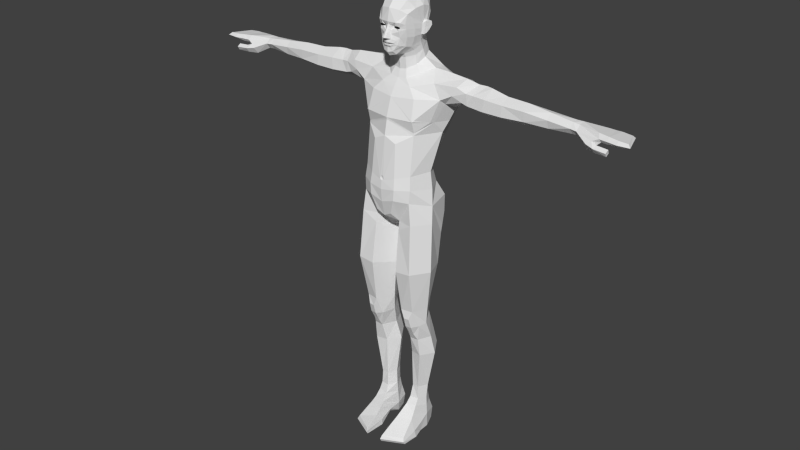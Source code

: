 # Source: LowPolyhumanRigged.blend  (saved by Blender 2.67.0; exported with 4.5.12 LTS)
import bpy
from mathutils import Matrix  # noqa: F401  (used for matrix-valued properties, if any)

bpy.ops.wm.read_factory_settings(use_empty=True)
scene = bpy.context.scene
scene.name = 'Scene'

# ---- collections
col_collection_1 = bpy.data.collections.new('Collection 1'); scene.collection.children.link(col_collection_1)
col_collection_2 = bpy.data.collections.new('Collection 2'); scene.collection.children.link(col_collection_2)

# ---- world
world_world = bpy.data.worlds.new('World'); scene.world = world_world
world_world.color = (0.05088, 0.05088, 0.05088)
world_world.use_sun_shadow = False
world_world.sun_shadow_jitter_overblur = 0.0
world_world.cycles.sampling_method = 'MANUAL'
world_world.cycles.sample_map_resolution = 256

# ---- meshes
me_male = bpy.data.meshes.new('male')
me_male.from_pydata([(1.163, -1.209, 7.36), (1.053, -0.8833, 5.636), (0.5539, -1.215, 7.301), (0.6095, -0.9627, 5.644), (1.617, -0.5186, 7.364), (1.371, -0.376, 5.692), (0.2089, -0.3686, 5.659), (0.07316, -0.4283, 7.182), (1.036, 0.2402, 5.789), (1.198, 0.4268, 7.22), (0.5099, 0.4274, 7.132), (0.5222, 0.2792, 5.763), (0.5174, -0.6875, 4.923), (0.2912, -0.2596, 5.016), (0.699, -0.5292, 4.244), (0.3953, -0.03211, 4.288), (1.161, -0.5913, 4.934), (1.287, -0.3236, 5.013), (1.04, -0.5144, 4.253), (1.315, -0.06307, 4.313), (0.7382, -0.8683, 4.908), (0.9413, -0.6558, 4.529), (0.7618, -0.655, 4.517), (0.7402, -0.9695, 5.294), (0.9395, -0.9552, 5.305), (0.9671, -0.8428, 4.911), (0.9877, 0.202, 5.21), (1.006, 0.4679, 4.367), (0.5735, 0.2195, 5.197), (0.6191, 0.4479, 4.348), (0.6283, -0.3355, 3.505), (0.273, 0.1139, 3.524), (1.061, -0.4255, 3.512), (1.404, 0.07294, 3.541), (1.054, 0.6393, 3.65), (0.5775, 0.6152, 3.658), (0.6357, -0.283, 1.925), (0.4386, 0.03496, 1.916), (0.8827, -0.2899, 1.927), (0.8508, 0.4273, 1.917), (0.6079, 0.4274, 1.921), (1.066, 0.09842, 1.916), (0.8482, 0.3899, 1.368), (0.9038, -0.3058, 1.391), (1.05, 0.0439, 1.371), (0.4143, 0.03456, 1.388), (0.6017, 0.43, 1.374), (0.5775, -0.3661, 1.397), (0.8713, 0.4436, 0.9839), (1.062, 0.04721, 0.99), (0.9109, -0.447, 1.126), (0.3773, 0.03499, 0.9767), (0.5604, 0.4834, 0.9848), (0.5175, -0.5248, 1.115), (0.8786, 0.5741, 0.0007261), (1.106, -0.3857, 0.0007261), (1.127, -1.448, 0.2657), (0.5445, 0.5718, 0.0007261), (0.4139, 0.1138, 0.0007261), (0.4801, -0.3579, 0.1811), (0.3538, -1.862, 0.0007261), (0.3836, -1.86, 0.2748), (1.181, -1.44, 0.0007261), (1.093, 0.05328, 0.0007261), (1.46, -0.2727, 9.876), (1.26, 0.578, 8.789), (0.4952, 0.5086, 8.499), (0.4231, 0.7082, 10.3), (0.9592, 0.5698, 10.43), (1.122, 0.8682, 9.84), (0.3847, 0.9132, 9.701), (1.158, 0.8166, 9.209), (0.4106, 0.8455, 8.968), (0.0593, -0.2447, 8.696), (0.5058, -0.9494, 9.27), (0.0, 0.7836, 9.053), (0.0, 0.3281, 8.728), (0.0, -0.2447, 8.71), (0.0, -0.7998, 9.022), (0.9846, -1.02, 10.09), (0.0, 0.8334, 9.628), (0.0, 0.6855, 10.17), (1.372, -0.185, 10.49), (1.019, -0.9961, 10.58), (1.28, -0.1755, 11.13), (0.0, -1.266, 10.91), (0.9719, -0.9343, 11.09), (0.3797, 0.5484, 10.96), (0.0, 0.5351, 10.97), (0.0, -1.128, 12.45), (0.0, -1.017, 13.01), (0.8575, 0.4363, 11.06), (1.682, -0.2489, 13.87), (1.732, -0.007341, 13.69), (2.452, -0.07244, 13.92), (2.62, -0.08033, 14.28), (2.257, -0.09913, 14.42), (2.826, 0.4115, 14.52), (2.371, 0.3496, 14.63), (2.621, 0.8601, 14.25), (2.235, 0.8196, 14.42), (1.959, 1.01, 13.97), (2.187, 0.8989, 13.87), (1.688, 1.035, 13.54), (0.7675, 1.312, 13.22), (0.0, 1.287, 13.15), (2.115, -0.1599, 14.1), (2.883, -0.05146, 14.26), (3.139, 0.4383, 14.52), (2.891, 0.8363, 14.23), (2.67, -0.07226, 13.86), (2.649, 0.8969, 13.92), (2.111, 0.4803, 13.63), (2.491, 0.4569, 13.59), (0.0, -1.02, 13.09), (1.827, 0.4923, 13.45), (0.0, -0.8017, 13.78), (0.0, -0.4144, 14.36), (0.333, -0.384, 14.4), (0.7054, -0.04096, 14.55), (0.8919, -0.6642, 13.84), (1.356, -0.1533, 14.37), (0.998, 0.3864, 14.71), (1.615, 0.3811, 14.69), (0.9105, 0.9405, 14.63), (1.4, 0.9744, 14.38), (0.6478, 1.298, 14.09), (0.3329, 1.071, 14.52), (0.0, 1.283, 13.91), (0.0, 1.079, 14.46), (4.068, -0.1171, 13.83), (4.065, -0.08254, 14.22), (4.053, 0.3011, 14.42), (4.0, 0.2766, 13.6), (3.312, -0.123, 13.83), (3.362, -0.0837, 14.25), (3.381, 0.3761, 14.52), (3.27, 0.344, 13.57), (3.294, 0.7873, 14.22), (3.268, 0.8194, 13.87), (4.001, 0.6223, 14.18), (3.97, 0.7077, 13.85), (4.89, 0.2828, 14.4), (4.896, 0.2945, 13.63), (4.878, 0.5051, 14.2), (6.576, 0.01964, 14.05), (6.592, 0.1637, 13.84), (6.604, 0.4306, 13.83), (6.592, 0.1802, 14.23), (6.605, 0.4115, 14.24), (6.601, 0.5787, 14.05), (4.903, -0.04475, 13.86), (4.889, -0.05992, 14.21), (4.874, 0.665, 13.91), (6.829, 0.1619, 13.83), (6.826, -0.0006967, 14.03), (6.831, 0.187, 14.2), (6.832, 0.4248, 14.24), (6.823, 0.4395, 13.86), (6.812, 0.5849, 14.05), (0.6806, 1.281, 12.89), (0.0, 1.252, 12.89), (1.306, 1.125, 12.92), (1.43, -0.2085, 13.01), (1.644, 0.3645, 12.97), (1.369, -0.3529, 13.03), (0.976, -0.8523, 13.07), (0.932, -0.8708, 13.09), (0.9792, -0.8447, 13.15), (1.01, -0.8487, 13.1), (0.9365, -0.8653, 13.13), (1.022, -0.8253, 13.14), (0.9806, -0.7597, 12.57), (0.98, -0.7519, 12.66), (0.571, 1.197, 12.59), (1.174, 1.049, 12.57), (1.511, 0.1677, 12.57), (0.0, 1.146, 12.62), (0.0, -0.6273, 14.06), (0.5897, -0.5124, 14.17), (5.752, -0.0003871, 14.12), (5.767, 0.062, 13.83), (5.749, 0.6167, 14.02), (5.751, 0.4898, 14.25), (5.756, 0.2152, 14.32), (5.765, 0.3824, 13.72), (0.4578, -1.116, 12.24), (0.5039, -1.234, 10.98), (0.5318, -1.295, 10.57), (0.0, -1.166, 9.417), (0.3062, -1.202, 9.579), (0.507, -1.302, 10.16), (0.0, -1.35, 10.5), (0.0, -1.31, 10.01), (0.0, -1.287, 11.01), (0.08088, -1.3, 10.91), (0.0, -1.315, 10.83), (0.05157, -1.291, 10.99), (0.05916, -1.306, 10.85), (0.7833, 1.321, 13.61), (0.0, 1.3, 13.49), (1.515, 1.147, 13.8), (0.2395, -0.2569, 14.68), (0.2329, 0.7909, 15.15), (7.736, -0.02659, 13.92), (7.692, -0.1114, 14.04), (7.618, 0.006898, 14.2), (7.604, 0.7104, 14.12), (7.699, 0.7035, 13.87), (7.649, 0.7867, 14.0), (8.778, -0.1264, 14.03), (8.669, -0.04228, 13.94), (8.67, -0.04245, 14.12), (8.398, 0.7137, 14.08), (8.388, 0.7186, 13.93), (8.458, 0.7879, 14.0), (1.05, -1.074, 0.52), (1.23, -0.7954, 0.0007261), (0.3851, -1.284, 0.525), (0.2973, -1.049, 0.0007261), (1.173, -0.8336, 0.2639), (0.308, -1.028, 0.2503), (1.181, -1.517, 0.1272), (0.3526, -1.935, 0.1278), (0.9959, -0.8048, 0.7002), (0.4234, -1.016, 0.6966), (0.3499, -0.4483, 0.3951), (1.117, -0.3608, 0.3891), (0.3243, 0.0277, 0.4606), (1.086, 0.04613, 0.5806), (0.9188, 0.5986, 0.4982), (0.4867, 0.6091, 0.4604), (0.9494, -0.6338, 0.8699), (0.4572, -0.7904, 0.8686), (7.465, -0.1561, 13.93), (7.58, -0.06238, 13.78), (7.309, -0.2328, 13.82), (7.271, -0.05717, 13.59), (7.601, -0.2004, 13.6), (7.621, -0.3271, 13.77), (7.657, -0.07829, 13.73), (7.667, -0.1948, 13.86), (8.093, -0.1996, 13.83), (8.079, -0.1325, 13.69), (8.083, -0.3413, 13.74), (8.08, -0.2703, 13.61), (1.086, -1.064, 9.249), (0.5204, -1.02, 8.918), (0.04917, -0.2858, 8.446), (1.53, -0.3749, 9.224), (1.228, 0.5477, 8.443), (0.5114, 0.4758, 8.273), (0.0, -0.2918, 14.64), (0.4982, -0.03062, 14.83), (0.5887, 0.3477, 15.02), (0.456, 0.692, 15.14), (0.0, 0.809, 15.16), (0.0, -1.016, 15.76), (0.0, -0.9894, 15.63), (0.0, -0.662, 15.21), (0.0, -0.9987, 15.82), (0.0, -0.9501, 15.57), (0.0, -1.148, 15.92), (0.0, -0.9578, 15.39), (0.0, -1.081, 16.06), (0.0, -0.9498, 16.43), (0.0, -0.8461, 15.24), (0.0, -0.9301, 16.32), (0.0, -0.971, 16.24), (0.2394, -0.8927, 15.68), (0.2415, -0.9035, 15.71), (0.1112, -0.9914, 15.75), (0.1093, -0.9793, 15.63), (0.1891, -0.8211, 16.26), (0.1884, -0.8188, 16.23), (0.4143, -0.8057, 16.26), (0.4138, -0.8007, 16.23), (0.3537, -0.836, 16.29), (0.2651, -0.8696, 16.3), (0.2651, -0.8479, 16.22), (0.3617, -0.8488, 16.21), (0.6292, -0.3749, 16.35), (0.4941, -0.2759, 15.5), (0.6213, -0.2915, 15.88), (0.1906, -0.5505, 15.27), (0.3345, -0.8345, 15.65), (0.2989, -0.86, 15.81), (0.1521, -0.9522, 15.86), (0.1447, -0.9184, 15.57), (0.0724, -0.9044, 16.32), (0.07657, -0.9037, 16.24), (0.5348, -0.6904, 16.35), (0.5472, -0.6389, 16.19), (0.4498, -0.8279, 16.42), (0.2923, -0.9039, 16.43), (0.0969, -0.921, 16.13), (0.3898, -0.8327, 16.12), (0.3948, -0.7246, 15.61), (0.391, -0.7852, 15.9), (0.07756, -1.126, 15.92), (0.1869, -0.9005, 15.43), (0.1182, -0.9311, 16.02), (0.4488, -0.55, 15.56), (0.5212, -0.5783, 15.89), (0.224, -0.7683, 15.3), (0.0, -1.025, 16.15), (0.0, -0.3483, 15.07), (0.2277, -0.2799, 15.08), (0.4656, -0.04392, 15.16), (0.5633, 0.2454, 15.31), (0.4323, 0.6092, 15.46), (0.2201, 0.7485, 15.51), (0.0, 0.7856, 15.52), (0.0, -0.3997, 15.18), (0.239, -0.3501, 15.23), (0.4727, -0.1343, 15.36), (0.4346, 0.5575, 15.72), (0.2339, 0.7711, 15.82), (0.0, 0.8678, 15.86), (0.6594, 0.0006978, 15.9), (0.5901, 0.08046, 15.65), (0.6906, 0.01868, 16.28), (0.6421, 0.164, 15.93), (0.276, 0.8189, 16.1), (0.0, 0.9558, 16.17), (0.0, -0.8582, 16.88), (0.3674, -0.757, 16.83), (0.5672, -0.6045, 16.69), (0.4477, -0.4723, 17.13), (0.0, -0.5667, 17.22), (0.5732, 0.1476, 15.52), (0.6614, -0.2898, 16.85), (0.4577, 0.4501, 17.15), (0.0, 0.4371, 17.3), (0.7165, 0.241, 16.34), (0.6848, 0.3851, 16.8), (0.4748, 0.5334, 15.92), (0.472, -0.01117, 17.2), (0.0, -0.09126, 17.34), (0.7001, 0.1231, 16.38), (0.703, 0.06143, 16.9), (0.6907, 0.2153, 16.03), (0.5726, 0.5264, 16.25), (0.0, 0.9485, 16.62), (0.3531, 0.8352, 16.52), (0.7856, 0.1109, 16.36), (0.8396, 0.1997, 16.38), (0.8725, 0.2937, 16.33), (0.7652, 0.1552, 15.93), (0.8074, 0.2467, 16.03), (0.7343, 0.06026, 15.9), (0.0, -0.9904, 15.7), (0.1001, -0.9742, 15.71), (0.0, -0.9887, 15.69), (0.1005, -0.9756, 15.69), (0.2226, -0.9023, 15.69), (0.2229, -0.9037, 15.7), (0.6882, 0.001699, 16.11), (0.6428, -0.3054, 16.15), (0.8742, 0.3095, 16.2), (0.7443, 0.09929, 16.13), (0.7983, 0.1975, 16.16), (0.6409, 0.5194, 16.57), (0.0, 0.8099, 17.03), (0.4158, 0.744, 16.89), (0.719, 0.2752, 16.22), (0.05784, -1.051, 16.06), (0.04748, -0.9953, 16.15), (0.04097, -0.9467, 16.24), (0.0, -0.9522, 16.27), (0.04932, -0.9317, 16.27), (7.996, -0.05432, 13.92), (7.995, -0.1404, 14.04), (7.985, -0.02463, 14.17), (7.812, 0.7375, 14.1), (7.812, 0.8145, 14.02), (7.846, 0.7199, 13.89), (8.348, -0.0802, 13.93), (8.338, -0.1799, 14.03), (8.336, -0.05587, 14.14), (8.028, 0.7473, 14.1), (8.014, 0.8261, 14.01), (8.028, 0.7187, 13.91)], [], [(0, 2, 3, 1), (4, 0, 1, 5), (2, 7, 6, 3), (5, 8, 9, 4), (7, 10, 11, 6), (10, 9, 8, 11), (6, 13, 12, 3), (13, 15, 14, 12), (1, 16, 17, 5), (16, 18, 19, 17), (25, 20, 22, 21), (12, 14, 22, 20), (14, 18, 21, 22), (25, 24, 23, 20), (3, 12, 20, 23), (1, 3, 23, 24), (1, 24, 25, 16), (16, 25, 21, 18), (19, 27, 26, 17), (5, 17, 26, 8), (13, 28, 29, 15), (27, 29, 28, 26), (6, 11, 28, 13), (11, 8, 26, 28), (15, 31, 30, 14), (19, 33, 34, 27), (27, 34, 35, 29), (15, 29, 35, 31), (14, 30, 32, 18), (18, 32, 33, 19), (31, 37, 36, 30), (34, 39, 40, 35), (33, 41, 39, 34), (31, 35, 40, 37), (30, 36, 38, 32), (32, 38, 41, 33), (38, 43, 44, 41), (40, 46, 45, 37), (36, 47, 43, 38), (36, 37, 45, 47), (41, 44, 42, 39), (39, 42, 46, 40), (43, 50, 49, 44), (44, 49, 48, 42), (46, 52, 51, 45), (45, 51, 53, 47), (42, 48, 52, 46), (47, 53, 50, 43), (54, 63, 58, 57), (58, 63, 55, 59), (65, 66, 72, 71), (68, 69, 70, 67), (69, 71, 72, 70), (66, 76, 75, 72), (66, 73, 77, 76), (73, 74, 78, 77), (67, 70, 80, 81), (70, 72, 75, 80), (64, 82, 83, 79), (82, 84, 86, 83), (68, 67, 87, 91), (67, 81, 88, 87), (68, 91, 84, 82), (106, 94, 95, 96), (96, 95, 97, 98), (98, 97, 99, 100), (100, 99, 102, 101), (101, 102, 103, 201), (201, 103, 104, 199), (199, 104, 105, 200), (93, 94, 106, 92), (95, 94, 110, 107), (97, 95, 107, 108), (99, 97, 108, 109), (102, 99, 109, 111), (110, 94, 112, 113), (102, 111, 113, 112), (93, 115, 112, 94), (102, 112, 115, 103), (121, 96, 98, 123), (101, 201, 125, 100), (123, 98, 100, 125), (121, 123, 122, 119), (123, 125, 124, 122), (126, 128, 129, 127), (110, 134, 135, 107), (134, 130, 131, 135), (107, 135, 136, 108), (135, 131, 132, 136), (113, 137, 134, 110), (137, 133, 130, 134), (111, 109, 138, 139), (139, 138, 140, 141), (132, 140, 138, 136), (133, 137, 139, 141), (111, 139, 137, 113), (108, 136, 138, 109), (131, 130, 151, 152), (131, 152, 142, 132), (130, 133, 143, 151), (141, 140, 144, 153), (132, 142, 144, 140), (133, 141, 153, 143), (145, 146, 154, 155), (148, 145, 155, 156), (148, 156, 157, 149), (146, 147, 158, 154), (147, 150, 159, 158), (149, 157, 159, 150), (106, 96, 121, 92), (161, 105, 104, 160), (164, 115, 93, 163), (160, 104, 103, 162), (162, 103, 115, 164), (92, 165, 163, 93), (170, 168, 120, 116), (168, 171, 92, 120), (171, 169, 165, 92), (168, 170, 169, 171), (167, 166, 169, 170), (90, 172, 173, 114), (114, 173, 166, 167), (167, 170, 116, 114), (165, 169, 166, 173), (163, 165, 173, 172), (88, 177, 174, 87), (177, 161, 160, 174), (87, 174, 175, 91), (174, 160, 162, 175), (91, 175, 176, 84), (175, 162, 164, 176), (86, 84, 176, 172), (163, 172, 176, 164), (118, 179, 121, 119), (117, 178, 179, 118), (124, 125, 126, 127), (151, 181, 180, 152), (181, 146, 145, 180), (143, 185, 181, 151), (185, 147, 146, 181), (152, 180, 184, 142), (180, 145, 148, 184), (142, 184, 183, 144), (184, 148, 149, 183), (153, 182, 185, 143), (182, 150, 147, 185), (144, 183, 182, 153), (183, 149, 150, 182), (89, 186, 172, 90), (86, 172, 186, 187), (83, 86, 187, 188), (74, 190, 189, 78), (79, 83, 188, 191), (74, 79, 191, 190), (188, 192, 193, 191), (189, 190, 191, 193), (85, 195, 197, 194), (89, 194, 197, 186), (186, 197, 195, 187), (85, 196, 198, 195), (187, 195, 198, 188), (188, 198, 196, 192), (64, 65, 71, 69), (64, 69, 68, 82), (199, 200, 128, 126), (201, 199, 126, 125), (116, 120, 179, 178), (117, 118, 202, 252), (118, 119, 253, 202), (124, 255, 254, 122), (129, 256, 203, 127), (122, 254, 253, 119), (127, 203, 255, 124), (156, 155, 205, 206), (157, 156, 206, 207), (158, 159, 209, 208), (159, 157, 207, 209), (210, 215, 213, 212), (210, 211, 214, 215), (218, 61, 56, 216), (55, 217, 219, 59), (217, 62, 60, 219), (61, 223, 222, 56), (223, 60, 62, 222), (56, 222, 220, 216), (222, 62, 217, 220), (60, 223, 221, 219), (223, 61, 218, 221), (225, 218, 216, 224), (226, 221, 218, 225), (224, 216, 220, 227), (59, 219, 221, 226), (55, 227, 220, 217), (49, 229, 230, 48), (229, 63, 54, 230), (48, 230, 231, 52), (230, 54, 57, 231), (52, 231, 228, 51), (231, 57, 58, 228), (53, 233, 232, 50), (233, 225, 224, 232), (51, 228, 233, 53), (228, 226, 225, 233), (50, 232, 229, 49), (232, 224, 227, 229), (55, 63, 229, 227), (58, 59, 226, 228), (205, 155, 236, 234), (204, 205, 234, 235), (155, 154, 237, 236), (236, 237, 238, 239), (237, 235, 240, 238), (235, 234, 241, 240), (234, 236, 239, 241), (204, 235, 237, 208), (154, 158, 208, 237), (241, 239, 244, 242), (240, 241, 242, 243), (238, 240, 243, 245), (239, 238, 245, 244), (244, 245, 243, 242), (92, 121, 179, 120), (10, 251, 250, 9), (251, 66, 65, 250), (7, 248, 251, 10), (248, 73, 66, 251), (2, 247, 248, 7), (247, 74, 73, 248), (9, 250, 249, 4), (250, 65, 64, 249), (0, 246, 247, 2), (246, 79, 74, 247), (79, 246, 249, 64), (246, 0, 4, 249), (257, 271, 287, 260), (258, 261, 288, 272), (325, 265, 294, 326), (259, 284, 304, 266), (261, 263, 300, 288), (269, 285, 286, 270), (269, 272, 288, 285), (270, 286, 287, 271), (273, 289, 290, 274), (275, 276, 292, 291), (275, 291, 293, 277), (276, 280, 296, 292), (277, 293, 294, 278), (279, 295, 296, 280), (282, 283, 303, 302), (327, 326, 294, 293), (284, 282, 302, 304), (285, 297, 298, 286), (285, 288, 300, 297), (300, 304, 302, 297), (263, 266, 304, 300), (273, 278, 294, 289), (274, 290, 295, 279), (260, 287, 299, 262), (302, 303, 298, 297), (252, 202, 307, 306), (202, 253, 308, 307), (254, 255, 310, 309), (203, 256, 312, 311), (253, 254, 309, 308), (255, 203, 311, 310), (306, 307, 314, 313), (307, 308, 315, 314), (259, 313, 314, 284), (282, 284, 314, 315), (310, 311, 317, 316), (311, 312, 318, 317), (317, 318, 324, 323), (326, 328, 329, 325), (326, 327, 331, 328), (309, 310, 316, 330), (308, 309, 330, 315), (327, 281, 321, 331), (316, 317, 323, 336), (291, 281, 327, 293), (316, 336, 320, 330), (282, 315, 330, 320), (320, 336, 322, 319), (282, 320, 319, 283), (296, 295, 301, 298), (292, 296, 298, 303), (328, 337, 338, 329), (337, 332, 333, 338), (331, 340, 337, 328), (340, 335, 332, 337), (321, 339, 340, 331), (339, 334, 335, 340), (324, 343, 344, 323), (323, 344, 342, 336), (341, 322, 336, 342), (321, 345, 346, 339), (339, 346, 347, 334), (322, 341, 349, 348), (319, 322, 348, 350), (257, 351, 352, 271), (272, 354, 353, 258), (270, 356, 355, 269), (270, 271, 352, 356), (269, 355, 354, 272), (319, 357, 358, 283), (357, 321, 281, 358), (350, 360, 357, 319), (360, 345, 321, 357), (345, 360, 361, 346), (360, 350, 348, 361), (346, 361, 359, 347), (361, 348, 349, 359), (291, 292, 358, 281), (283, 358, 292, 303), (343, 363, 364, 344), (363, 333, 332, 364), (344, 364, 362, 342), (364, 332, 335, 362), (334, 365, 362, 335), (365, 341, 342, 362), (334, 347, 359, 365), (341, 365, 359, 349), (305, 367, 368, 268), (367, 295, 290, 368), (264, 366, 367, 305), (366, 301, 295, 367), (262, 299, 366, 264), (287, 301, 366, 299), (286, 298, 301, 287), (289, 294, 265, 267), (268, 368, 370, 369), (289, 370, 368, 290), (369, 370, 289, 267), (204, 371, 372, 205), (205, 372, 373, 206), (206, 373, 374, 207), (209, 375, 376, 208), (208, 376, 371, 204), (207, 374, 375, 209), (371, 377, 378, 372), (377, 211, 210, 378), (372, 378, 379, 373), (378, 210, 212, 379), (373, 379, 380, 374), (379, 212, 213, 380), (375, 381, 382, 376), (381, 215, 214, 382), (376, 382, 377, 371), (382, 214, 211, 377), (374, 380, 381, 375), (380, 213, 215, 381)])
me_male.use_remesh_preserve_volume = False
me_male.use_remesh_preserve_attributes = False
me_male.use_mirror_vertex_groups = False
me_male.update()
arm_armature = bpy.data.armatures.new('Armature')  # bones are not reproduced

# ---- objects
ob_male = bpy.data.objects.new('male', me_male)
ob_armature = bpy.data.objects.new('Armature', arm_armature)

# ---- transforms, parenting, visibility, modifiers, constraints
ob_male.parent = ob_armature
ob_male.matrix_parent_inverse = Matrix(((1.0, 0.0, 0.0, -0.0), (0.0, 1.0, 0.0, -0.0), (0.0, 0.0, 1.0, -10.09), (0.0, 0.0, 0.0, 1.0)))
ob_male.location = (0.0, 0.0, 0.0)
ob_male.lock_rotations_4d = False
ob_male.empty_display_type = 'ARROWS'
ob_male.lineart.crease_threshold = 0.0
_vg = ob_male.vertex_groups.new(name='pelvis')
for _i, _w in zip([64, 65, 66, 67, 68, 69, 70, 71, 72, 73, 74, 75, 76, 77, 78, 79, 80, 81, 82, 83, 84, 85, 86, 87, 88, 89, 91, 172, 186, 187, 188, 189, 190, 191, 192, 193, 194, 195, 196, 197, 198, 246, 247, 248, 249, 251], [0.12, 0.02668, 0.1239, 0.399, 0.1624, 0.08938, 0.2397, 0.06097, 0.1943, 0.7654, 0.5632, 0.4562, 0.6011, 0.8155, 0.7765, 0.5172, 0.4231, 0.4727, 0.3455, 0.4047, 0.1098, 0.2414, 0.1522, 0.05564, 0.05094, 0.02705, 0.05602, 0.003395, 0.04772, 0.2033, 0.4343, 0.7266, 0.6756, 0.6175, 0.4603, 0.6595, 0.2048, 0.2276, 0.2959, 0.2095, 0.2692, 0.1643, 0.227, 0.2617, 0.03539, 0.05916]): _vg.add([_i], _w, 'REPLACE')
_vg = ob_male.vertex_groups.new(name='Bone.004')
for _i, _w in zip([64, 67, 68, 69, 70, 71, 74, 75, 78, 79, 80, 81, 82, 83, 84, 85, 86, 87, 88, 89, 90, 91, 104, 105, 114, 116, 120, 160, 161, 162, 163, 164, 165, 166, 167, 168, 169, 170, 171, 172, 173, 174, 175, 176, 177, 178, 186, 187, 188, 189, 190, 191, 192, 193, 194, 195, 196, 197, 198, 246], [0.0691, 0.2383, 0.2456, 0.07412, 0.07893, 0.02676, 0.03858, 0.03118, 0.02781, 0.1857, 0.08485, 0.1995, 0.2675, 0.4422, 0.6566, 0.633, 0.6944, 0.812, 0.8341, 0.3324, 0.1691, 0.7304, 0.03348, 0.03939, 0.155, 0.06353, 0.03493, 0.05544, 0.0589, 0.05393, 0.07802, 0.06213, 0.08305, 0.108, 0.1065, 0.0955, 0.1019, 0.1011, 0.09514, 0.2081, 0.185, 0.09117, 0.09517, 0.1308, 0.09572, 0.03957, 0.493, 0.6715, 0.4647, 0.08841, 0.1099, 0.2369, 0.4439, 0.2128, 0.6388, 0.6504, 0.5942, 0.6456, 0.6169, 0.02848]): _vg.add([_i], _w, 'REPLACE')
_vg = ob_male.vertex_groups.new(name='ribs')
for _i, _w in zip([68, 82, 83, 84, 85, 86, 87, 88, 89, 90, 91, 92, 93, 101, 103, 104, 105, 114, 115, 116, 117, 118, 119, 120, 124, 125, 126, 127, 128, 129, 160, 161, 162, 163, 164, 165, 166, 167, 168, 169, 170, 171, 172, 173, 174, 175, 176, 177, 178, 179, 186, 187, 188, 192, 194, 195, 196, 197, 198, 199, 200, 201, 202, 203, 252, 253, 255, 256, 306, 307, 312, 313, 314], [0.000816, 0.01953, 0.009112, 0.1051, 0.07306, 0.08237, 0.05461, 0.05785, 0.5223, 0.6379, 0.08501, 0.06178, 0.06889, 0.009798, 0.1358, 0.6025, 0.7954, 0.644, 0.09581, 0.5986, 0.4446, 0.3418, 0.06497, 0.2764, 0.0772, 0.02048, 0.2706, 0.4278, 0.685, 0.6172, 0.7385, 0.8169, 0.5654, 0.5378, 0.3616, 0.546, 0.6052, 0.6048, 0.5862, 0.5954, 0.5976, 0.5833, 0.6124, 0.6167, 0.7839, 0.6871, 0.6017, 0.8142, 0.5297, 0.2542, 0.369, 0.0707, 0.00911, 0.009612, 0.1024, 0.07088, 0.05564, 0.0921, 0.06077, 0.375, 0.7442, 0.1046, 0.1541, 0.06596, 0.2162, 0.04591, 0.03902, 0.08412, 0.06129, 0.03937, 0.01014, 0.03203, 0.001287]): _vg.add([_i], _w, 'REPLACE')
_vg = ob_male.vertex_groups.new(name='neck')
for _i, _w in zip([90, 105, 114, 116, 117, 118, 119, 120, 122, 124, 126, 127, 128, 129, 178, 179, 199, 200, 202, 203, 252, 253, 254, 255, 256, 257, 258, 259, 260, 261, 262, 263, 264, 265, 266, 267, 268, 269, 270, 271, 272, 273, 274, 275, 276, 277, 278, 279, 280, 281, 282, 283, 284, 285, 286, 287, 288, 289, 290, 291, 292, 293, 294, 295, 296, 297, 298, 299, 300, 301, 302, 303, 304, 305, 306, 307, 308, 309, 310, 311, 312, 313, 314, 315, 316, 317, 318, 319, 320, 321, 322, 323, 324, 330, 334, 336, 339, 341, 342, 343, 344, 345, 346, 347, 348, 349, 350, 351, 352, 353, 354, 355, 356, 357, 358, 359, 360, 361, 362, 365, 366, 367, 368, 369, 370], [0.02604, 0.02509, 0.02823, 0.07017, 0.2306, 0.2079, 0.148, 0.04402, 0.08594, 0.1123, 0.09385, 0.3677, 0.08495, 0.239, 0.1214, 0.09369, 0.03834, 0.04324, 0.5298, 0.7832, 0.4809, 0.5899, 0.6808, 0.7513, 0.7669, 0.08776, 0.1903, 0.3635, 0.08355, 0.2048, 0.06725, 0.2616, 0.05847, 0.02566, 0.3122, 0.03372, 0.04171, 0.1392, 0.1259, 0.09484, 0.1758, 0.03662, 0.03894, 0.03655, 0.03847, 0.03286, 0.03286, 0.04293, 0.04344, 0.02814, 0.1906, 0.07762, 0.3506, 0.1404, 0.09779, 0.08216, 0.1858, 0.03337, 0.04006, 0.02896, 0.04064, 0.026, 0.02512, 0.04944, 0.05083, 0.1479, 0.07913, 0.06868, 0.2327, 0.06108, 0.1618, 0.07805, 0.2974, 0.05007, 0.5295, 0.5794, 0.6158, 0.6309, 0.6329, 0.6396, 0.624, 0.4299, 0.3762, 0.3123, 0.2766, 0.2627, 0.2705, 0.08713, 0.1807, 0.03285, 0.09706, 0.1248, 0.1344, 0.292, 0.03856, 0.1533, 0.03154, 0.07838, 0.06228, 0.05148, 0.04925, 0.03766, 0.03944, 0.04355, 0.07828, 0.06584, 0.08123, 0.09087, 0.1002, 0.1826, 0.1655, 0.1395, 0.1301, 0.05035, 0.04353, 0.04792, 0.04932, 0.04926, 0.02983, 0.05158, 0.05828, 0.04984, 0.04097, 0.03799, 0.03758]): _vg.add([_i], _w, 'REPLACE')
_vg = ob_male.vertex_groups.new(name='head')
for _i, _w in zip([117, 118, 202, 203, 252, 253, 254, 255, 256, 257, 258, 259, 260, 261, 262, 263, 264, 265, 266, 267, 268, 269, 270, 271, 272, 273, 274, 275, 276, 277, 278, 279, 280, 281, 282, 283, 284, 285, 286, 287, 288, 289, 290, 291, 292, 293, 294, 295, 296, 297, 298, 299, 300, 301, 302, 303, 304, 305, 306, 307, 308, 309, 310, 311, 312, 313, 314, 315, 316, 317, 318, 319, 320, 321, 322, 323, 324, 325, 326, 327, 328, 329, 330, 331, 332, 333, 334, 335, 336, 337, 338, 339, 340, 341, 342, 343, 344, 345, 346, 347, 348, 349, 350, 351, 352, 353, 354, 355, 356, 357, 358, 359, 360, 361, 362, 363, 364, 365, 366, 367, 368, 369, 370], [0.04433, 0.02625, 0.096, 0.08626, 0.1047, 0.09117, 0.09144, 0.08504, 0.1001, 0.886, 0.7721, 0.5732, 0.8908, 0.7563, 0.9105, 0.6953, 0.9217, 0.9667, 0.6381, 0.9555, 0.9444, 0.8274, 0.8423, 0.8777, 0.7876, 0.951, 0.9478, 0.9506, 0.948, 0.9558, 0.956, 0.9422, 0.9413, 0.9636, 0.7701, 0.9031, 0.5918, 0.8251, 0.8733, 0.892, 0.7761, 0.9559, 0.9466, 0.9605, 0.9452, 0.9649, 0.9667, 0.9336, 0.9312, 0.8165, 0.8946, 0.9086, 0.7248, 0.918, 0.8006, 0.8976, 0.6556, 0.933, 0.3309, 0.2963, 0.2725, 0.2875, 0.3086, 0.3098, 0.321, 0.4696, 0.5475, 0.6304, 0.6969, 0.7148, 0.7057, 0.8979, 0.7927, 0.9604, 0.8888, 0.8639, 0.8535, 0.9848, 0.9848, 0.9799, 0.9919, 0.992, 0.6678, 0.9871, 0.9889, 0.9897, 0.9554, 0.9809, 0.8313, 0.9936, 0.992, 0.9627, 0.9874, 0.9105, 0.9307, 0.9436, 0.9458, 0.9556, 0.9539, 0.9495, 0.9095, 0.9241, 0.9053, 0.8825, 0.8718, 0.7805, 0.799, 0.8273, 0.8378, 0.94, 0.9448, 0.9446, 0.942, 0.9426, 0.9664, 0.9751, 0.9759, 0.941, 0.9219, 0.9332, 0.9454, 0.9496, 0.9501]): _vg.add([_i], _w, 'REPLACE')
_vg = ob_male.vertex_groups.new(name='shoulder.L')
for _i, _w in zip([84, 89, 90, 92, 93, 94, 95, 96, 98, 99, 100, 101, 102, 103, 104, 105, 106, 111, 112, 113, 114, 115, 116, 117, 118, 119, 120, 121, 122, 123, 124, 125, 126, 127, 128, 129, 160, 161, 162, 163, 164, 165, 166, 167, 168, 169, 170, 171, 172, 173, 174, 175, 176, 177, 178, 179, 186, 199, 200, 201, 202, 203, 252, 253, 254, 255, 256, 259, 284, 306, 307, 308, 309, 310, 311, 313, 314, 315, 330], [0.007546, 0.07545, 0.1278, 0.7814, 0.7533, 0.06087, 0.0247, 0.1251, 0.0958, 0.01996, 0.1174, 0.2381, 0.1065, 0.6522, 0.2992, 0.1213, 0.2073, 0.001267, 0.1732, 0.01624, 0.1351, 0.631, 0.234, 0.2482, 0.391, 0.7492, 0.5963, 0.8925, 0.8671, 0.8249, 0.777, 0.8275, 0.5968, 0.1836, 0.2003, 0.1219, 0.1646, 0.08953, 0.2919, 0.3031, 0.4555, 0.294, 0.2265, 0.2282, 0.2559, 0.241, 0.2396, 0.258, 0.1185, 0.1379, 0.08959, 0.1573, 0.1912, 0.06056, 0.2703, 0.597, 0.06112, 0.5201, 0.1696, 0.7084, 0.2077, 0.06206, 0.1822, 0.2632, 0.2017, 0.1152, 0.04342, 0.006596, 0.004866, 0.06908, 0.07198, 0.08958, 0.06843, 0.02871, 0.001944, 0.04955, 0.03389, 0.03184, 0.01216]): _vg.add([_i], _w, 'REPLACE')
_vg = ob_male.vertex_groups.new(name='arm_upper.L')
for _i, _w in zip([92, 93, 94, 95, 96, 97, 98, 99, 100, 101, 102, 103, 104, 106, 107, 108, 109, 110, 111, 112, 113, 115, 120, 121, 123, 125, 126, 130, 131, 132, 133, 134, 135, 136, 137, 138, 139, 140, 141, 142, 143, 153, 162, 163, 164, 165, 171, 175, 176, 199, 201], [0.1402, 0.163, 0.9297, 0.955, 0.8655, 0.9778, 0.8998, 0.9607, 0.8737, 0.7245, 0.8756, 0.1903, 0.02525, 0.7729, 0.9717, 0.9864, 0.9891, 0.9732, 0.9697, 0.7983, 0.9616, 0.2529, 0.01753, 0.061, 0.152, 0.1098, 0.003288, 0.2635, 0.2608, 0.8466, 0.8419, 0.9343, 0.9262, 0.9736, 0.9868, 0.9956, 0.9937, 0.9545, 0.9505, 0.01753, 0.01464, 0.01498, 0.0702, 0.05802, 0.1026, 0.05214, 0.001584, 0.0185, 0.03006, 0.03912, 0.1658]): _vg.add([_i], _w, 'REPLACE')
_vg = ob_male.vertex_groups.new(name='arm_lower.L')
for _i, _w in zip([130, 131, 132, 133, 134, 135, 136, 140, 141, 142, 143, 144, 145, 146, 147, 148, 149, 150, 151, 152, 153, 154, 155, 156, 157, 158, 159, 180, 181, 182, 183, 184, 185, 206, 207], [0.7363, 0.7391, 0.1533, 0.1578, 0.06379, 0.07189, 0.02502, 0.04543, 0.04929, 0.9662, 0.9676, 0.9788, 0.9116, 0.9193, 0.9794, 0.9758, 0.9903, 0.9897, 0.9802, 0.9771, 0.9675, 0.09084, 0.09841, 0.8443, 0.9452, 0.858, 0.936, 0.9967, 0.9966, 0.9988, 0.9989, 0.998, 0.9979, 0.04643, 0.04466]): _vg.add([_i], _w, 'REPLACE')
_vg = ob_male.vertex_groups.new(name='hand.L')
_vg = ob_male.vertex_groups.new(name='thumb1.L')
for _i, _w in zip([145, 146, 154, 155, 156, 158, 235, 236, 237, 238], [0.0853, 0.07965, 0.9041, 0.8727, 0.1263, 0.1167, 0.1275, 0.04585, 0.846, 0.003766]): _vg.add([_i], _w, 'REPLACE')
_vg = ob_male.vertex_groups.new(name='thumb2.L')
for _i, _w in zip([155, 204, 205, 206, 234, 235, 236, 237, 238, 239, 240, 241, 242, 243, 244, 245, 371, 372], [0.005368, 0.2245, 0.1919, 0.03821, 0.7351, 0.6505, 0.9399, 0.1483, 0.9506, 0.972, 0.9222, 0.9637, 0.1253, 0.03296, 0.0345, 0.006861, 0.02349, 0.001803]): _vg.add([_i], _w, 'REPLACE')
_vg = ob_male.vertex_groups.new(name='thumb3.L')
for _i, _w in zip([240, 242, 243, 244, 245], [0.005589, 0.8725, 0.9568, 0.9571, 0.9708]): _vg.add([_i], _w, 'REPLACE')
_vg = ob_male.vertex_groups.new(name='ff1.L')
for _i, _w in zip([204, 205, 206, 207, 208, 234, 235, 240, 371, 372, 373, 374, 376, 377, 378, 379, 380], [0.7325, 0.7843, 0.8357, 0.02957, 0.009259, 0.2299, 0.1983, 0.01755, 0.7991, 0.8222, 0.8624, 0.0151, 0.02888, 0.09853, 0.1008, 0.08635, 0.005215]): _vg.add([_i], _w, 'REPLACE')
_vg = ob_male.vertex_groups.new(name='ff2.L')
for _i, _w in zip([210, 211, 212, 213, 214, 371, 372, 373, 377, 378, 379], [1.022, 0.9401, 0.9476, 0.006645, 0.01873, 0.1228, 0.1265, 0.08612, 0.8627, 0.8724, 0.8809]): _vg.add([_i], _w, 'REPLACE')
_vg = ob_male.vertex_groups.new(name='pf1.L')
for _i, _w in zip([159, 204, 206, 207, 208, 209, 213, 214, 215, 371, 373, 374, 375, 376, 380, 381, 382], [0.02216, 0.03929, 0.05814, 0.9072, 0.9284, 0.9441, 0.05465, 0.0874, 0.03566, 0.03106, 0.01716, 0.9323, 0.9456, 0.934, 0.861, 0.8836, 0.8617]): _vg.add([_i], _w, 'REPLACE')
_vg = ob_male.vertex_groups.new(name='pf2.L')
for _i, _w in zip([211, 212, 213, 214, 215, 376, 379, 380, 381, 382], [0.05371, 0.02534, 0.9135, 0.8755, 0.9488, 0.006109, 0.003735, 0.1034, 0.08975, 0.1041]): _vg.add([_i], _w, 'REPLACE')
_vg = ob_male.vertex_groups.new(name='shoulder.R')
_vg = ob_male.vertex_groups.new(name='arm_upper.R')
_vg = ob_male.vertex_groups.new(name='arm_lower.R')
_vg = ob_male.vertex_groups.new(name='hand.R')
_vg = ob_male.vertex_groups.new(name='thumb1.R')
_vg = ob_male.vertex_groups.new(name='thumb2.R')
_vg = ob_male.vertex_groups.new(name='thumb3.R')
_vg = ob_male.vertex_groups.new(name='ff1.R')
_vg = ob_male.vertex_groups.new(name='ff2.R')
_vg = ob_male.vertex_groups.new(name='pf1.R')
_vg = ob_male.vertex_groups.new(name='pf2.R')
_vg = ob_male.vertex_groups.new(name='leg_upper.L')
for _i, _w in zip([0, 1, 2, 3, 4, 5, 6, 7, 8, 9, 10, 11, 12, 13, 16, 17, 20, 23, 24, 25, 26, 28, 64, 65, 66, 67, 68, 69, 70, 71, 72, 73, 74, 75, 76, 77, 78, 79, 80, 81, 82, 83, 84, 85, 86, 87, 88, 91, 187, 188, 189, 190, 191, 192, 193, 194, 195, 196, 197, 198, 246, 247, 248, 249, 250, 251], [0.9779, 0.9091, 0.9726, 0.9023, 0.9897, 0.9171, 0.9079, 0.977, 0.8931, 0.9917, 0.9864, 0.8833, 0.06491, 0.1055, 0.07081, 0.1016, 0.06447, 0.4326, 0.4463, 0.07081, 0.173, 0.1754, 0.8006, 0.9472, 0.87, 0.3402, 0.5598, 0.8271, 0.6739, 0.9088, 0.781, 0.2319, 0.3947, 0.5096, 0.3889, 0.1816, 0.1932, 0.2812, 0.4843, 0.3101, 0.3412, 0.1168, 0.09309, 0.02515, 0.05342, 0.06876, 0.04994, 0.1042, 0.02942, 0.06509, 0.1776, 0.2056, 0.1268, 0.05978, 0.1104, 0.01667, 0.0233, 0.03584, 0.01807, 0.03149, 0.8043, 0.7564, 0.7358, 0.94, 0.978, 0.9381]): _vg.add([_i], _w, 'REPLACE')
_vg = ob_male.vertex_groups.new(name='leg_lower.L')
for _i, _w in zip([1, 3, 5, 6, 8, 11, 12, 13, 14, 15, 16, 17, 18, 19, 20, 21, 22, 23, 24, 25, 26, 27, 28, 29, 30, 31, 32, 33, 34, 35, 36, 37, 38, 39, 40, 41, 42, 43, 44, 45, 46, 47, 48, 49, 50, 51, 52, 53, 54, 57, 58, 63, 226, 228, 229, 230, 231, 232, 233], [0.09033, 0.09679, 0.08265, 0.09137, 0.1065, 0.1161, 0.935, 0.8944, 0.9983, 0.9886, 0.9292, 0.8983, 0.9968, 0.9873, 0.9355, 0.9826, 0.9842, 0.567, 0.5534, 0.9291, 0.8269, 0.9786, 0.8244, 0.9785, 0.9999, 0.9985, 0.9997, 0.9982, 0.9964, 0.9964, 0.9931, 0.9932, 0.9952, 0.9939, 0.993, 0.9961, 0.9127, 0.8359, 0.9131, 0.879, 0.8981, 0.7813, 0.4815, 0.1405, 0.1727, 0.1693, 0.4868, 0.1743, 0.1679, 0.1719, 0.07965, 0.05862, 0.003041, 0.08837, 0.08046, 0.3485, 0.3431, 0.01781, 0.03311]): _vg.add([_i], _w, 'REPLACE')
_vg = ob_male.vertex_groups.new(name='leg_upper.R')
_vg = ob_male.vertex_groups.new(name='leg_lower.R')
_vg = ob_male.vertex_groups.new(name='foot.L')
for _i, _w in zip([42, 43, 44, 45, 46, 47, 48, 49, 50, 51, 52, 53, 54, 55, 56, 57, 58, 59, 61, 62, 63, 216, 217, 218, 219, 220, 221, 222, 224, 225, 226, 227, 228, 229, 230, 231, 232, 233], [0.08719, 0.163, 0.08672, 0.1203, 0.1016, 0.2145, 0.5179, 0.8587, 0.8232, 0.8272, 0.5122, 0.805, 0.8206, 0.9381, 0.1701, 0.8148, 0.8927, 0.881, 0.0524, 0.1873, 0.9214, 0.8386, 0.8376, 0.2166, 0.1639, 0.9102, 0.194, 0.1299, 0.9551, 0.7415, 0.8626, 0.9583, 0.896, 0.9144, 0.6473, 0.6509, 0.9547, 0.874]): _vg.add([_i], _w, 'REPLACE')
_vg = ob_male.vertex_groups.new(name='toes.L')
for _i, _w in zip([55, 56, 58, 59, 60, 61, 62, 216, 217, 218, 219, 220, 221, 222, 223, 224, 225, 226, 233], [0.04322, 0.8293, 0.005346, 0.09776, 0.9853, 0.947, 0.8119, 0.1592, 0.159, 0.7812, 0.8335, 0.08655, 0.8019, 0.8696, 0.9777, 0.02137, 0.248, 0.1109, 0.08446]): _vg.add([_i], _w, 'REPLACE')
_vg = ob_male.vertex_groups.new(name='foot.R')
_vg = ob_male.vertex_groups.new(name='toes.R')
_m = ob_male.modifiers.new('Mirror', 'MIRROR')
_m.use_clip = True
_m = ob_male.modifiers.new('Armature', 'ARMATURE')
_m.object = ob_armature
_m.use_bone_envelopes = True
ob_armature.location = (0.0, 0.0, 10.09)
ob_armature.display_type = 'WIRE'
ob_armature.show_in_front = True
ob_armature.lineart.crease_threshold = 0.0

# ---- collection membership
col_collection_1.objects.link(ob_male)
col_collection_2.objects.link(ob_armature)

# ---- scene / render settings (as saved in the file)
scene.frame_start = 1; scene.frame_end = 48; scene.frame_set(4)
scene.render.engine = 'BLENDER_EEVEE_NEXT'
scene.render.image_settings.color_mode = 'RGB'
scene.render.image_settings.compression = 90
scene.render.resolution_percentage = 50
scene.render.dither_intensity = 0.0
scene.render.bake_margin = 2
scene.render.bake_bias = 0.0
scene.cycles.use_denoising = False
scene.cycles.samples = 10
scene.cycles.sampling_pattern = 'TABULATED_SOBOL'
scene.cycles.light_sampling_threshold = 0.0
scene.cycles.use_adaptive_sampling = False
scene.cycles.use_light_tree = False
scene.cycles.blur_glossy = 0.0
scene.cycles.volume_bounces = 1
scene.cycles.pixel_filter_type = 'GAUSSIAN'
scene.cycles.sample_clamp_indirect = 0.0
scene.view_settings.view_transform = 'Standard'
bpy.context.view_layer.update()

# ---- added for rendering (the .blend has no active camera and no usable light): camera, sun
cam_auto = bpy.data.cameras.new('AutoCamera')
cam_auto.lens = 50.0
cam_auto.sensor_width = 36.0
cam_auto.clip_end = 1000.0
ob_auto_camera = bpy.data.objects.new('AutoCamera', cam_auto)
scene.collection.objects.link(ob_auto_camera)
ob_auto_camera.location = (23.0295, -27.9425, 27.0957)
ob_auto_camera.rotation_euler = (1.09748, -7.21219e-08, 0.694738)
scene.camera = ob_auto_camera
light_auto_sun = bpy.data.lights.new('AutoSun', 'SUN')
light_auto_sun.energy = 3.0
light_auto_sun.angle = 0.0523599
ob_auto_sun = bpy.data.objects.new('AutoSun', light_auto_sun)
scene.collection.objects.link(ob_auto_sun)
ob_auto_sun.rotation_euler = (0.872665, 0.174533, 0.523599)
bpy.context.view_layer.update()
